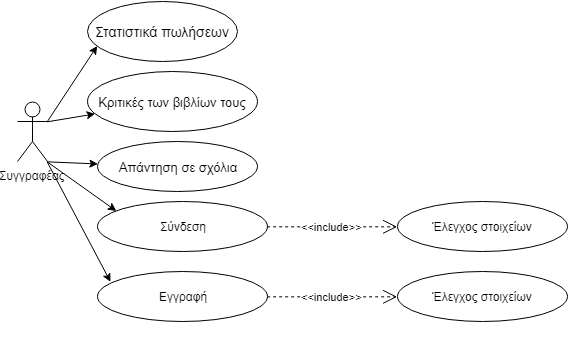

The diagram above was exported from draw.io. Its source (the exported page's mxGraphModel, read from the mxfile embedded in the PNG):
<mxGraphModel dx="2012" dy="-477" grid="1" gridSize="10" guides="1" tooltips="1" connect="1" arrows="1" fold="1" page="1" pageScale="1" pageWidth="850" pageHeight="1100" background="#ffffff" math="0" shadow="0">
  <root>
    <mxCell id="0" />
    <mxCell id="1" parent="0" />
    <mxCell id="T0CJcvWVFu9gKGzLYpfP-2" value="&lt;font style=&quot;font-size: 14px&quot;&gt;Στατιστικά πωλήσεων&lt;/font&gt;" style="ellipse;whiteSpace=wrap;html=1;" parent="1" vertex="1">
      <mxGeometry x="80" y="1099.5" width="150" height="60" as="geometry" />
    </mxCell>
    <mxCell id="T0CJcvWVFu9gKGzLYpfP-3" value="&lt;font style=&quot;font-size: 13px&quot;&gt;Κριτικές των βιβλίων τους&lt;/font&gt;" style="ellipse;whiteSpace=wrap;html=1;" parent="1" vertex="1">
      <mxGeometry x="80" y="1170" width="170" height="60" as="geometry" />
    </mxCell>
    <mxCell id="T0CJcvWVFu9gKGzLYpfP-5" value="&lt;font style=&quot;font-size: 13px&quot;&gt;Απάντηση σε σχόλια&lt;/font&gt;" style="ellipse;whiteSpace=wrap;html=1;" parent="1" vertex="1">
      <mxGeometry x="90" y="1240" width="160" height="50" as="geometry" />
    </mxCell>
    <mxCell id="T0CJcvWVFu9gKGzLYpfP-7" value="" style="endArrow=classic;html=1;exitX=1;exitY=0.3333333333333333;exitDx=0;exitDy=0;exitPerimeter=0;" parent="1" source="T0CJcvWVFu9gKGzLYpfP-28" target="T0CJcvWVFu9gKGzLYpfP-3" edge="1">
      <mxGeometry width="50" height="50" relative="1" as="geometry">
        <mxPoint x="480" y="1197" as="sourcePoint" />
        <mxPoint x="640" y="1180" as="targetPoint" />
      </mxGeometry>
    </mxCell>
    <mxCell id="T0CJcvWVFu9gKGzLYpfP-10" value="" style="endArrow=classic;html=1;exitX=1;exitY=1;exitDx=0;exitDy=0;exitPerimeter=0;" parent="1" source="T0CJcvWVFu9gKGzLYpfP-28" target="T0CJcvWVFu9gKGzLYpfP-5" edge="1">
      <mxGeometry width="50" height="50" relative="1" as="geometry">
        <mxPoint x="480" y="1250" as="sourcePoint" />
        <mxPoint x="590" y="1280" as="targetPoint" />
      </mxGeometry>
    </mxCell>
    <mxCell id="T0CJcvWVFu9gKGzLYpfP-26" value="" style="endArrow=classic;html=1;exitX=1;exitY=0.3333333333333333;exitDx=0;exitDy=0;exitPerimeter=0;entryX=0.064;entryY=0.75;entryDx=0;entryDy=0;entryPerimeter=0;" parent="1" source="T0CJcvWVFu9gKGzLYpfP-28" edge="1" target="T0CJcvWVFu9gKGzLYpfP-2">
      <mxGeometry width="50" height="50" relative="1" as="geometry">
        <mxPoint x="430" y="1197" as="sourcePoint" />
        <mxPoint x="370" y="1172" as="targetPoint" />
      </mxGeometry>
    </mxCell>
    <mxCell id="T0CJcvWVFu9gKGzLYpfP-27" value="Αναγώστης" style="shape=umlActor;verticalLabelPosition=bottom;labelBackgroundColor=#ffffff;verticalAlign=top;html=1;outlineConnect=0;" parent="1" vertex="1">
      <mxGeometry x="40" y="1708" width="30" height="60" as="geometry" />
    </mxCell>
    <mxCell id="T0CJcvWVFu9gKGzLYpfP-28" value="Συγγραφέας" style="shape=umlActor;verticalLabelPosition=bottom;labelBackgroundColor=#ffffff;verticalAlign=top;html=1;outlineConnect=0;" parent="1" vertex="1">
      <mxGeometry x="10" y="1200" width="30" height="60" as="geometry" />
    </mxCell>
    <mxCell id="T0CJcvWVFu9gKGzLYpfP-31" value="Αγορά βιβλίων" style="ellipse;whiteSpace=wrap;html=1;" parent="1" vertex="1">
      <mxGeometry x="130" y="1698" width="140" height="60" as="geometry" />
    </mxCell>
    <mxCell id="T0CJcvWVFu9gKGzLYpfP-32" value="Αναζήτηση βιβλίων" style="ellipse;whiteSpace=wrap;html=1;" parent="1" vertex="1">
      <mxGeometry x="130" y="1630" width="140" height="60" as="geometry" />
    </mxCell>
    <mxCell id="T0CJcvWVFu9gKGzLYpfP-33" value="Ερωτήσεις - Σχόλια" style="ellipse;whiteSpace=wrap;html=1;" parent="1" vertex="1">
      <mxGeometry x="290" y="1830" width="140" height="60" as="geometry" />
    </mxCell>
    <mxCell id="T0CJcvWVFu9gKGzLYpfP-34" value="Κριτικές" style="ellipse;whiteSpace=wrap;html=1;" parent="1" vertex="1">
      <mxGeometry x="284.5" y="1759.5" width="140" height="60" as="geometry" />
    </mxCell>
    <mxCell id="T0CJcvWVFu9gKGzLYpfP-38" value="" style="endArrow=classic;html=1;entryX=0.221;entryY=0.933;entryDx=0;entryDy=0;entryPerimeter=0;exitX=1;exitY=0.3333333333333333;exitDx=0;exitDy=0;exitPerimeter=0;" parent="1" source="T0CJcvWVFu9gKGzLYpfP-27" target="T0CJcvWVFu9gKGzLYpfP-32" edge="1">
      <mxGeometry width="50" height="50" relative="1" as="geometry">
        <mxPoint x="510" y="1730" as="sourcePoint" />
        <mxPoint x="560" y="1680" as="targetPoint" />
      </mxGeometry>
    </mxCell>
    <mxCell id="T0CJcvWVFu9gKGzLYpfP-39" value="" style="endArrow=classic;html=1;exitX=1;exitY=1;exitDx=0;exitDy=0;exitPerimeter=0;" parent="1" source="T0CJcvWVFu9gKGzLYpfP-27" target="T0CJcvWVFu9gKGzLYpfP-33" edge="1">
      <mxGeometry width="50" height="50" relative="1" as="geometry">
        <mxPoint x="520" y="1790" as="sourcePoint" />
        <mxPoint x="580" y="1750" as="targetPoint" />
      </mxGeometry>
    </mxCell>
    <mxCell id="-DOdm8oJIDVcaNATYkiB-1" value="" style="endArrow=classic;html=1;entryX=0;entryY=0.5;entryDx=0;entryDy=0;" edge="1" parent="1" target="T0CJcvWVFu9gKGzLYpfP-31">
      <mxGeometry width="50" height="50" relative="1" as="geometry">
        <mxPoint x="70" y="1730" as="sourcePoint" />
        <mxPoint x="140" y="1720" as="targetPoint" />
      </mxGeometry>
    </mxCell>
    <mxCell id="-DOdm8oJIDVcaNATYkiB-2" value="" style="endArrow=classic;html=1;entryX=0;entryY=0;entryDx=0;entryDy=0;exitX=1;exitY=1;exitDx=0;exitDy=0;exitPerimeter=0;" edge="1" parent="1" source="T0CJcvWVFu9gKGzLYpfP-27" target="T0CJcvWVFu9gKGzLYpfP-34">
      <mxGeometry width="50" height="50" relative="1" as="geometry">
        <mxPoint x="80" y="1800" as="sourcePoint" />
        <mxPoint x="130" y="1750" as="targetPoint" />
      </mxGeometry>
    </mxCell>
    <mxCell id="-DOdm8oJIDVcaNATYkiB-3" value="Έλεγχος στοιχείων" style="ellipse;whiteSpace=wrap;html=1;" vertex="1" parent="1">
      <mxGeometry x="440" y="1610" width="120" height="80" as="geometry" />
    </mxCell>
    <mxCell id="-DOdm8oJIDVcaNATYkiB-4" value="Έλεγχος αποθεμάτων" style="ellipse;whiteSpace=wrap;html=1;" vertex="1" parent="1">
      <mxGeometry x="440" y="1698" width="120" height="80" as="geometry" />
    </mxCell>
    <mxCell id="-DOdm8oJIDVcaNATYkiB-5" value="&amp;lt;&amp;lt;includes&amp;gt;&amp;gt;" style="endArrow=open;endSize=12;dashed=1;html=1;entryX=-0.008;entryY=0.6;entryDx=0;entryDy=0;entryPerimeter=0;" edge="1" parent="1" source="T0CJcvWVFu9gKGzLYpfP-32" target="-DOdm8oJIDVcaNATYkiB-3">
      <mxGeometry x="-0.0533" y="1" width="160" relative="1" as="geometry">
        <mxPoint x="270" y="1660" as="sourcePoint" />
        <mxPoint x="430" y="1660" as="targetPoint" />
        <mxPoint as="offset" />
      </mxGeometry>
    </mxCell>
    <mxCell id="-DOdm8oJIDVcaNATYkiB-6" value="&amp;lt;&amp;lt;includes&amp;gt;&amp;gt;" style="endArrow=open;endSize=12;dashed=1;html=1;entryX=0.019;entryY=0.383;entryDx=0;entryDy=0;entryPerimeter=0;" edge="1" parent="1" target="-DOdm8oJIDVcaNATYkiB-4">
      <mxGeometry width="160" relative="1" as="geometry">
        <mxPoint x="270" y="1730" as="sourcePoint" />
        <mxPoint x="430" y="1730" as="targetPoint" />
      </mxGeometry>
    </mxCell>
    <mxCell id="-DOdm8oJIDVcaNATYkiB-7" value="Σύνδεση" style="ellipse;whiteSpace=wrap;html=1;" vertex="1" parent="1">
      <mxGeometry x="120" y="1830" width="140" height="70" as="geometry" />
    </mxCell>
    <mxCell id="-DOdm8oJIDVcaNATYkiB-8" value="εγγραφή" style="ellipse;whiteSpace=wrap;html=1;" vertex="1" parent="1">
      <mxGeometry x="65" y="1910" width="130" height="80" as="geometry" />
    </mxCell>
    <mxCell id="-DOdm8oJIDVcaNATYkiB-10" value="" style="endArrow=classic;html=1;exitX=1;exitY=1;exitDx=0;exitDy=0;exitPerimeter=0;" edge="1" parent="1" source="T0CJcvWVFu9gKGzLYpfP-27" target="-DOdm8oJIDVcaNATYkiB-8">
      <mxGeometry width="50" height="50" relative="1" as="geometry">
        <mxPoint x="70" y="1940" as="sourcePoint" />
        <mxPoint x="120" y="1890" as="targetPoint" />
      </mxGeometry>
    </mxCell>
    <mxCell id="-DOdm8oJIDVcaNATYkiB-11" value="" style="endArrow=classic;html=1;entryX=0.307;entryY=0.033;entryDx=0;entryDy=0;entryPerimeter=0;" edge="1" parent="1" target="-DOdm8oJIDVcaNATYkiB-7">
      <mxGeometry width="50" height="50" relative="1" as="geometry">
        <mxPoint x="70" y="1768" as="sourcePoint" />
        <mxPoint x="150" y="1800" as="targetPoint" />
      </mxGeometry>
    </mxCell>
    <mxCell id="-DOdm8oJIDVcaNATYkiB-12" value="Έλεγχος στοιχείων" style="ellipse;whiteSpace=wrap;html=1;" vertex="1" parent="1">
      <mxGeometry x="440" y="1910" width="120" height="80" as="geometry" />
    </mxCell>
    <mxCell id="-DOdm8oJIDVcaNATYkiB-13" value="&amp;lt;&amp;lt;includes&amp;gt;&amp;gt;" style="endArrow=open;endSize=12;dashed=1;html=1;exitX=0.807;exitY=0.943;exitDx=0;exitDy=0;exitPerimeter=0;" edge="1" parent="1" source="-DOdm8oJIDVcaNATYkiB-7" target="-DOdm8oJIDVcaNATYkiB-12">
      <mxGeometry width="160" relative="1" as="geometry">
        <mxPoint x="230" y="1900" as="sourcePoint" />
        <mxPoint x="390" y="1900" as="targetPoint" />
      </mxGeometry>
    </mxCell>
    <mxCell id="-DOdm8oJIDVcaNATYkiB-14" value="Έλεγχος στοιχείων" style="ellipse;whiteSpace=wrap;html=1;" vertex="1" parent="1">
      <mxGeometry x="440" y="2000" width="120" height="80" as="geometry" />
    </mxCell>
    <mxCell id="-DOdm8oJIDVcaNATYkiB-15" value="&amp;lt;&amp;lt;includes&amp;gt;&amp;gt;" style="endArrow=open;endSize=12;dashed=1;html=1;exitX=0.978;exitY=0.683;exitDx=0;exitDy=0;exitPerimeter=0;" edge="1" parent="1" source="-DOdm8oJIDVcaNATYkiB-8" target="-DOdm8oJIDVcaNATYkiB-14">
      <mxGeometry width="160" relative="1" as="geometry">
        <mxPoint x="230" y="2000" as="sourcePoint" />
        <mxPoint x="390" y="2000" as="targetPoint" />
      </mxGeometry>
    </mxCell>
    <mxCell id="-DOdm8oJIDVcaNATYkiB-18" value="Σύνδεση" style="ellipse;whiteSpace=wrap;html=1;" vertex="1" parent="1">
      <mxGeometry x="90" y="1300" width="170" height="50" as="geometry" />
    </mxCell>
    <mxCell id="-DOdm8oJIDVcaNATYkiB-19" value="Εγγραφή" style="ellipse;whiteSpace=wrap;html=1;" vertex="1" parent="1">
      <mxGeometry x="90" y="1370" width="170" height="50" as="geometry" />
    </mxCell>
    <mxCell id="-DOdm8oJIDVcaNATYkiB-20" value="" style="endArrow=classic;html=1;entryX=0.111;entryY=0.19;entryDx=0;entryDy=0;entryPerimeter=0;exitX=1;exitY=1;exitDx=0;exitDy=0;exitPerimeter=0;" edge="1" parent="1" source="T0CJcvWVFu9gKGzLYpfP-28" target="-DOdm8oJIDVcaNATYkiB-18">
      <mxGeometry width="50" height="50" relative="1" as="geometry">
        <mxPoint x="40" y="1330" as="sourcePoint" />
        <mxPoint x="90" y="1280" as="targetPoint" />
      </mxGeometry>
    </mxCell>
    <mxCell id="-DOdm8oJIDVcaNATYkiB-21" value="" style="endArrow=classic;html=1;entryX=0.076;entryY=0.207;entryDx=0;entryDy=0;entryPerimeter=0;exitX=1;exitY=1;exitDx=0;exitDy=0;exitPerimeter=0;" edge="1" parent="1" source="T0CJcvWVFu9gKGzLYpfP-28" target="-DOdm8oJIDVcaNATYkiB-19">
      <mxGeometry width="50" height="50" relative="1" as="geometry">
        <mxPoint x="40" y="1400" as="sourcePoint" />
        <mxPoint x="90" y="1350" as="targetPoint" />
      </mxGeometry>
    </mxCell>
    <mxCell id="-DOdm8oJIDVcaNATYkiB-22" value="Έλεγχος στοιχείων" style="ellipse;whiteSpace=wrap;html=1;" vertex="1" parent="1">
      <mxGeometry x="390" y="1300" width="170" height="50" as="geometry" />
    </mxCell>
    <mxCell id="-DOdm8oJIDVcaNATYkiB-23" value="Έλεγχος στοιχείων" style="ellipse;whiteSpace=wrap;html=1;" vertex="1" parent="1">
      <mxGeometry x="390" y="1370" width="170" height="50" as="geometry" />
    </mxCell>
    <mxCell id="-DOdm8oJIDVcaNATYkiB-24" value="&amp;lt;&amp;lt;include&amp;gt;&amp;gt;" style="endArrow=open;endSize=12;dashed=1;html=1;entryX=0;entryY=0.5;entryDx=0;entryDy=0;exitX=1;exitY=0.5;exitDx=0;exitDy=0;" edge="1" parent="1" source="-DOdm8oJIDVcaNATYkiB-18" target="-DOdm8oJIDVcaNATYkiB-22">
      <mxGeometry width="160" relative="1" as="geometry">
        <mxPoint x="250" y="1290" as="sourcePoint" />
        <mxPoint x="410" y="1290" as="targetPoint" />
      </mxGeometry>
    </mxCell>
    <mxCell id="-DOdm8oJIDVcaNATYkiB-25" value="&amp;lt;&amp;lt;include&amp;gt;&amp;gt;" style="endArrow=open;endSize=12;dashed=1;html=1;exitX=1;exitY=0.5;exitDx=0;exitDy=0;entryX=0;entryY=0.5;entryDx=0;entryDy=0;" edge="1" parent="1" source="-DOdm8oJIDVcaNATYkiB-19" target="-DOdm8oJIDVcaNATYkiB-23">
      <mxGeometry width="160" relative="1" as="geometry">
        <mxPoint x="250" y="1390" as="sourcePoint" />
        <mxPoint x="410" y="1390" as="targetPoint" />
      </mxGeometry>
    </mxCell>
  </root>
</mxGraphModel>